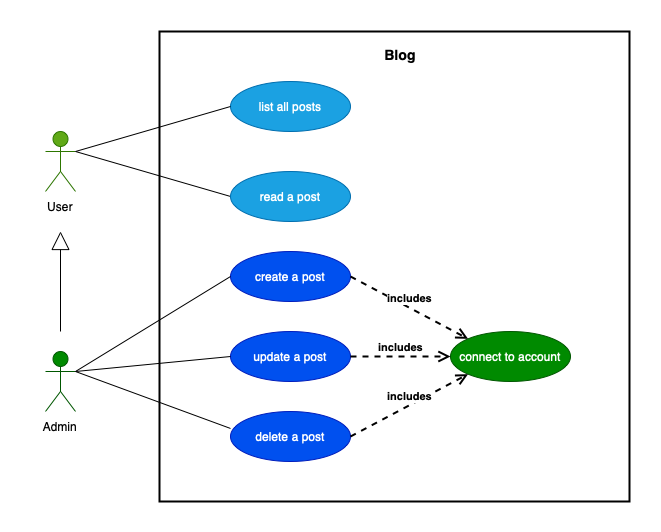

The diagram above was exported from draw.io. Its source (the exported page's mxGraphModel, read from the mxfile embedded in the PNG):
<mxGraphModel dx="946" dy="645" grid="1" gridSize="10" guides="1" tooltips="1" connect="1" arrows="1" fold="1" page="1" pageScale="1" pageWidth="827" pageHeight="1169" math="0" shadow="0">
  <root>
    <mxCell id="0" />
    <mxCell id="1" parent="0" />
    <mxCell id="z5xvymrfu8GeqdKQfG9C-1" value="Admin" style="shape=umlActor;verticalLabelPosition=bottom;verticalAlign=top;html=1;outlineConnect=0;fillColor=#008a00;fontColor=#ffffff;strokeColor=#005700;" parent="1" vertex="1">
      <mxGeometry x="65" y="460" width="30" height="60" as="geometry" />
    </mxCell>
    <mxCell id="z5xvymrfu8GeqdKQfG9C-2" value="Visitor" style="shape=umlActor;verticalLabelPosition=bottom;verticalAlign=top;html=1;outlineConnect=0;fillColor=#60a917;strokeColor=#2D7600;fontColor=#ffffff;" parent="1" vertex="1">
      <mxGeometry x="65" y="240" width="30" height="60" as="geometry" />
    </mxCell>
    <mxCell id="z5xvymrfu8GeqdKQfG9C-3" value="create a post" style="ellipse;whiteSpace=wrap;html=1;fillColor=#0050ef;strokeColor=#001DBC;fontColor=#ffffff;" parent="1" vertex="1">
      <mxGeometry x="250" y="360" width="120" height="50" as="geometry" />
    </mxCell>
    <mxCell id="z5xvymrfu8GeqdKQfG9C-6" value="update a post" style="ellipse;whiteSpace=wrap;html=1;fillColor=#0050ef;strokeColor=#001DBC;fontColor=#ffffff;" parent="1" vertex="1">
      <mxGeometry x="250" y="440" width="120" height="50" as="geometry" />
    </mxCell>
    <mxCell id="z5xvymrfu8GeqdKQfG9C-7" value="delete a post" style="ellipse;whiteSpace=wrap;html=1;fillColor=#0050ef;strokeColor=#001DBC;fontColor=#ffffff;" parent="1" vertex="1">
      <mxGeometry x="250" y="520" width="120" height="50" as="geometry" />
    </mxCell>
    <mxCell id="z5xvymrfu8GeqdKQfG9C-15" value="" style="endArrow=none;html=1;rounded=0;exitX=1;exitY=0.3333333333333333;exitDx=0;exitDy=0;exitPerimeter=0;entryX=0;entryY=0.5;entryDx=0;entryDy=0;" parent="1" source="z5xvymrfu8GeqdKQfG9C-2" target="9PaGLP9AIE3CmMS9rDzN-3" edge="1">
      <mxGeometry width="50" height="50" relative="1" as="geometry">
        <mxPoint x="140" y="80" as="sourcePoint" />
        <mxPoint x="240" y="260" as="targetPoint" />
      </mxGeometry>
    </mxCell>
    <mxCell id="z5xvymrfu8GeqdKQfG9C-18" value="" style="endArrow=none;html=1;rounded=0;entryX=0;entryY=0.5;entryDx=0;entryDy=0;exitX=1;exitY=0.3333333333333333;exitDx=0;exitDy=0;exitPerimeter=0;" parent="1" source="z5xvymrfu8GeqdKQfG9C-1" target="z5xvymrfu8GeqdKQfG9C-3" edge="1">
      <mxGeometry width="50" height="50" relative="1" as="geometry">
        <mxPoint x="140" y="350" as="sourcePoint" />
        <mxPoint x="260" y="275" as="targetPoint" />
      </mxGeometry>
    </mxCell>
    <mxCell id="z5xvymrfu8GeqdKQfG9C-19" value="" style="endArrow=none;html=1;rounded=0;entryX=0;entryY=0.5;entryDx=0;entryDy=0;exitX=1;exitY=0.3333333333333333;exitDx=0;exitDy=0;exitPerimeter=0;" parent="1" source="z5xvymrfu8GeqdKQfG9C-1" target="z5xvymrfu8GeqdKQfG9C-6" edge="1">
      <mxGeometry width="50" height="50" relative="1" as="geometry">
        <mxPoint x="140" y="420" as="sourcePoint" />
        <mxPoint x="260" y="345" as="targetPoint" />
      </mxGeometry>
    </mxCell>
    <mxCell id="z5xvymrfu8GeqdKQfG9C-20" value="" style="endArrow=none;html=1;rounded=0;entryX=0;entryY=0.34;entryDx=0;entryDy=0;entryPerimeter=0;exitX=1;exitY=0.3333333333333333;exitDx=0;exitDy=0;exitPerimeter=0;" parent="1" source="z5xvymrfu8GeqdKQfG9C-1" target="z5xvymrfu8GeqdKQfG9C-7" edge="1">
      <mxGeometry width="50" height="50" relative="1" as="geometry">
        <mxPoint x="140" y="420" as="sourcePoint" />
        <mxPoint x="260" y="425" as="targetPoint" />
      </mxGeometry>
    </mxCell>
    <mxCell id="z5xvymrfu8GeqdKQfG9C-21" value="connect to account" style="ellipse;whiteSpace=wrap;html=1;fillColor=#008a00;strokeColor=#005700;fontColor=#ffffff;" parent="1" vertex="1">
      <mxGeometry x="470" y="440" width="120" height="50" as="geometry" />
    </mxCell>
    <mxCell id="z5xvymrfu8GeqdKQfG9C-26" value="&lt;b&gt;includes&lt;/b&gt;" style="html=1;verticalAlign=bottom;endArrow=open;dashed=1;endSize=8;rounded=0;exitX=1;exitY=0.5;exitDx=0;exitDy=0;strokeWidth=2;entryX=0;entryY=0;entryDx=0;entryDy=0;" parent="1" source="z5xvymrfu8GeqdKQfG9C-3" target="z5xvymrfu8GeqdKQfG9C-21" edge="1">
      <mxGeometry relative="1" as="geometry">
        <mxPoint x="527.573593128807" y="262.6776695296637" as="sourcePoint" />
        <mxPoint x="380" y="420" as="targetPoint" />
      </mxGeometry>
    </mxCell>
    <mxCell id="z5xvymrfu8GeqdKQfG9C-27" value="&lt;b&gt;includes&lt;/b&gt;" style="html=1;verticalAlign=bottom;endArrow=open;dashed=1;endSize=8;rounded=0;entryX=0;entryY=0.5;entryDx=0;entryDy=0;strokeWidth=2;exitX=1;exitY=0.5;exitDx=0;exitDy=0;" parent="1" source="z5xvymrfu8GeqdKQfG9C-6" target="z5xvymrfu8GeqdKQfG9C-21" edge="1">
      <mxGeometry relative="1" as="geometry">
        <mxPoint x="400" y="470" as="sourcePoint" />
        <mxPoint x="380" y="345" as="targetPoint" />
      </mxGeometry>
    </mxCell>
    <mxCell id="z5xvymrfu8GeqdKQfG9C-28" value="&lt;b&gt;includes&lt;/b&gt;" style="html=1;verticalAlign=bottom;endArrow=open;dashed=1;endSize=8;rounded=0;strokeWidth=2;exitX=1;exitY=0.5;exitDx=0;exitDy=0;entryX=0;entryY=1;entryDx=0;entryDy=0;" parent="1" source="z5xvymrfu8GeqdKQfG9C-7" target="z5xvymrfu8GeqdKQfG9C-21" edge="1">
      <mxGeometry relative="1" as="geometry">
        <mxPoint x="560" y="260" as="sourcePoint" />
        <mxPoint x="540" y="620" as="targetPoint" />
      </mxGeometry>
    </mxCell>
    <mxCell id="z5xvymrfu8GeqdKQfG9C-30" value="Admin" style="text;html=1;strokeColor=none;fillColor=none;align=center;verticalAlign=middle;whiteSpace=wrap;rounded=0;" parent="1" vertex="1">
      <mxGeometry x="50" y="520" width="60" height="30" as="geometry" />
    </mxCell>
    <mxCell id="z5xvymrfu8GeqdKQfG9C-31" value="User" style="text;html=1;strokeColor=none;fillColor=none;align=center;verticalAlign=middle;whiteSpace=wrap;rounded=0;" parent="1" vertex="1">
      <mxGeometry x="50" y="300" width="60" height="30" as="geometry" />
    </mxCell>
    <mxCell id="M3rxC-axf9Fa_NXfY3-R-7" value="" style="whiteSpace=wrap;html=1;aspect=fixed;fillColor=none;strokeWidth=2;" parent="1" vertex="1">
      <mxGeometry x="179" y="140" width="470" height="470" as="geometry" />
    </mxCell>
    <mxCell id="M3rxC-axf9Fa_NXfY3-R-8" value="Blog" style="text;align=center;fontStyle=1;verticalAlign=middle;spacingLeft=3;spacingRight=3;strokeColor=none;rotatable=0;points=[[0,0.5],[1,0.5]];portConstraint=eastwest;fillColor=none;fontSize=14;" parent="1" vertex="1">
      <mxGeometry x="380" y="150" width="80" height="26" as="geometry" />
    </mxCell>
    <mxCell id="9PaGLP9AIE3CmMS9rDzN-1" value="" style="endArrow=block;endSize=16;endFill=0;html=1;rounded=0;" edge="1" parent="1">
      <mxGeometry width="160" relative="1" as="geometry">
        <mxPoint x="80" y="440" as="sourcePoint" />
        <mxPoint x="80" y="340" as="targetPoint" />
      </mxGeometry>
    </mxCell>
    <mxCell id="9PaGLP9AIE3CmMS9rDzN-3" value="read a post" style="ellipse;whiteSpace=wrap;html=1;fillColor=#1ba1e2;strokeColor=#006EAF;fontColor=#ffffff;" vertex="1" parent="1">
      <mxGeometry x="250" y="280" width="120" height="50" as="geometry" />
    </mxCell>
    <mxCell id="9PaGLP9AIE3CmMS9rDzN-4" value="list all posts" style="ellipse;whiteSpace=wrap;html=1;fillColor=#1ba1e2;strokeColor=#006EAF;fontColor=#ffffff;" vertex="1" parent="1">
      <mxGeometry x="250" y="190" width="120" height="50" as="geometry" />
    </mxCell>
    <mxCell id="9PaGLP9AIE3CmMS9rDzN-5" value="" style="endArrow=none;html=1;rounded=0;entryX=0;entryY=0.5;entryDx=0;entryDy=0;exitX=1;exitY=0.3333333333333333;exitDx=0;exitDy=0;exitPerimeter=0;" edge="1" parent="1" source="z5xvymrfu8GeqdKQfG9C-2" target="9PaGLP9AIE3CmMS9rDzN-4">
      <mxGeometry width="50" height="50" relative="1" as="geometry">
        <mxPoint x="100" y="280" as="sourcePoint" />
        <mxPoint x="250" y="235" as="targetPoint" />
      </mxGeometry>
    </mxCell>
  </root>
</mxGraphModel>